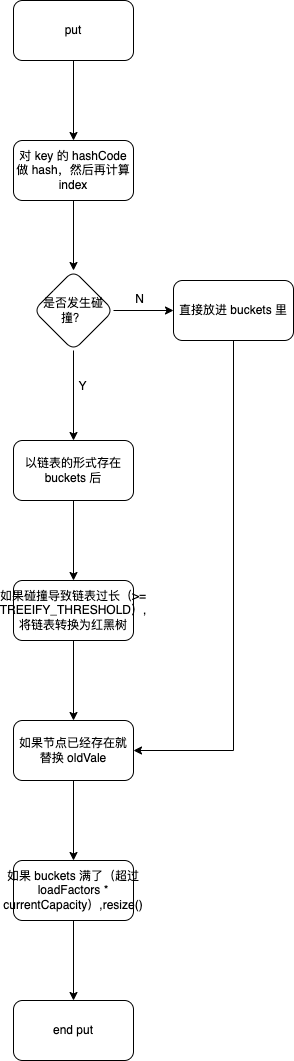

The diagram above was exported from draw.io. Its source (the exported page's mxGraphModel, read from the mxfile embedded in the PNG):
<mxGraphModel dx="946" dy="547" grid="0" gridSize="10" guides="1" tooltips="1" connect="1" arrows="1" fold="1" page="1" pageScale="1" pageWidth="827" pageHeight="1169" math="0" shadow="0">
  <root>
    <mxCell id="0" />
    <mxCell id="1" parent="0" />
    <mxCell id="qUCQchZOGZyztkf5SWIX-8" value="" style="edgeStyle=orthogonalEdgeStyle;rounded=0;orthogonalLoop=1;jettySize=auto;html=1;" edge="1" parent="1" source="qUCQchZOGZyztkf5SWIX-1" target="qUCQchZOGZyztkf5SWIX-7">
      <mxGeometry relative="1" as="geometry" />
    </mxCell>
    <mxCell id="qUCQchZOGZyztkf5SWIX-1" value="put" style="rounded=1;whiteSpace=wrap;html=1;" vertex="1" parent="1">
      <mxGeometry x="352" y="255" width="120" height="60" as="geometry" />
    </mxCell>
    <mxCell id="qUCQchZOGZyztkf5SWIX-12" value="" style="edgeStyle=orthogonalEdgeStyle;rounded=0;orthogonalLoop=1;jettySize=auto;html=1;" edge="1" parent="1" source="qUCQchZOGZyztkf5SWIX-7" target="qUCQchZOGZyztkf5SWIX-11">
      <mxGeometry relative="1" as="geometry" />
    </mxCell>
    <mxCell id="qUCQchZOGZyztkf5SWIX-7" value="对 key 的 hashCode 做 hash，然后再计算 index" style="whiteSpace=wrap;html=1;rounded=1;" vertex="1" parent="1">
      <mxGeometry x="352" y="395" width="120" height="60" as="geometry" />
    </mxCell>
    <mxCell id="qUCQchZOGZyztkf5SWIX-14" value="" style="edgeStyle=orthogonalEdgeStyle;rounded=0;orthogonalLoop=1;jettySize=auto;html=1;" edge="1" parent="1" source="qUCQchZOGZyztkf5SWIX-11" target="qUCQchZOGZyztkf5SWIX-13">
      <mxGeometry relative="1" as="geometry" />
    </mxCell>
    <mxCell id="qUCQchZOGZyztkf5SWIX-16" value="" style="edgeStyle=orthogonalEdgeStyle;rounded=0;orthogonalLoop=1;jettySize=auto;html=1;" edge="1" parent="1" source="qUCQchZOGZyztkf5SWIX-11" target="qUCQchZOGZyztkf5SWIX-15">
      <mxGeometry relative="1" as="geometry" />
    </mxCell>
    <mxCell id="qUCQchZOGZyztkf5SWIX-11" value="是否发生碰撞？" style="rhombus;whiteSpace=wrap;html=1;rounded=1;" vertex="1" parent="1">
      <mxGeometry x="372" y="525" width="80" height="80" as="geometry" />
    </mxCell>
    <mxCell id="qUCQchZOGZyztkf5SWIX-22" value="" style="edgeStyle=orthogonalEdgeStyle;rounded=0;orthogonalLoop=1;jettySize=auto;html=1;" edge="1" parent="1" source="qUCQchZOGZyztkf5SWIX-13" target="qUCQchZOGZyztkf5SWIX-21">
      <mxGeometry relative="1" as="geometry" />
    </mxCell>
    <mxCell id="qUCQchZOGZyztkf5SWIX-13" value="以链表的形式存在 buckets 后" style="whiteSpace=wrap;html=1;rounded=1;" vertex="1" parent="1">
      <mxGeometry x="352" y="695" width="120" height="60" as="geometry" />
    </mxCell>
    <mxCell id="qUCQchZOGZyztkf5SWIX-29" style="edgeStyle=orthogonalEdgeStyle;rounded=0;orthogonalLoop=1;jettySize=auto;html=1;exitX=0.5;exitY=1;exitDx=0;exitDy=0;entryX=1;entryY=0.5;entryDx=0;entryDy=0;" edge="1" parent="1" source="qUCQchZOGZyztkf5SWIX-15" target="qUCQchZOGZyztkf5SWIX-23">
      <mxGeometry relative="1" as="geometry" />
    </mxCell>
    <mxCell id="qUCQchZOGZyztkf5SWIX-15" value="直接放进 buckets 里" style="whiteSpace=wrap;html=1;rounded=1;" vertex="1" parent="1">
      <mxGeometry x="512" y="535" width="120" height="60" as="geometry" />
    </mxCell>
    <mxCell id="qUCQchZOGZyztkf5SWIX-17" value="N" style="text;html=1;align=center;verticalAlign=middle;resizable=0;points=[];autosize=1;strokeColor=none;fillColor=none;" vertex="1" parent="1">
      <mxGeometry x="464" y="541" width="27" height="26" as="geometry" />
    </mxCell>
    <mxCell id="qUCQchZOGZyztkf5SWIX-18" value="Y" style="text;html=1;align=center;verticalAlign=middle;resizable=0;points=[];autosize=1;strokeColor=none;fillColor=none;" vertex="1" parent="1">
      <mxGeometry x="408" y="628" width="26" height="26" as="geometry" />
    </mxCell>
    <mxCell id="qUCQchZOGZyztkf5SWIX-24" value="" style="edgeStyle=orthogonalEdgeStyle;rounded=0;orthogonalLoop=1;jettySize=auto;html=1;" edge="1" parent="1" source="qUCQchZOGZyztkf5SWIX-21" target="qUCQchZOGZyztkf5SWIX-23">
      <mxGeometry relative="1" as="geometry" />
    </mxCell>
    <mxCell id="qUCQchZOGZyztkf5SWIX-21" value="如果碰撞导致链表过长（&amp;gt;= TREEIFY_THRESHOLD）,将链表转换为红黑树" style="whiteSpace=wrap;html=1;rounded=1;" vertex="1" parent="1">
      <mxGeometry x="352" y="835" width="120" height="60" as="geometry" />
    </mxCell>
    <mxCell id="qUCQchZOGZyztkf5SWIX-26" value="" style="edgeStyle=orthogonalEdgeStyle;rounded=0;orthogonalLoop=1;jettySize=auto;html=1;" edge="1" parent="1" source="qUCQchZOGZyztkf5SWIX-23" target="qUCQchZOGZyztkf5SWIX-25">
      <mxGeometry relative="1" as="geometry" />
    </mxCell>
    <mxCell id="qUCQchZOGZyztkf5SWIX-23" value="如果节点已经存在就替换 oldVale" style="whiteSpace=wrap;html=1;rounded=1;" vertex="1" parent="1">
      <mxGeometry x="352" y="975" width="120" height="60" as="geometry" />
    </mxCell>
    <mxCell id="qUCQchZOGZyztkf5SWIX-28" value="" style="edgeStyle=orthogonalEdgeStyle;rounded=0;orthogonalLoop=1;jettySize=auto;html=1;" edge="1" parent="1" source="qUCQchZOGZyztkf5SWIX-25" target="qUCQchZOGZyztkf5SWIX-27">
      <mxGeometry relative="1" as="geometry" />
    </mxCell>
    <mxCell id="qUCQchZOGZyztkf5SWIX-25" value="如果 buckets 满了（超过 loadFactors * currentCapacity）,resize()" style="whiteSpace=wrap;html=1;rounded=1;" vertex="1" parent="1">
      <mxGeometry x="352" y="1115" width="120" height="60" as="geometry" />
    </mxCell>
    <mxCell id="qUCQchZOGZyztkf5SWIX-27" value="end put" style="whiteSpace=wrap;html=1;rounded=1;" vertex="1" parent="1">
      <mxGeometry x="352" y="1255" width="120" height="60" as="geometry" />
    </mxCell>
  </root>
</mxGraphModel>